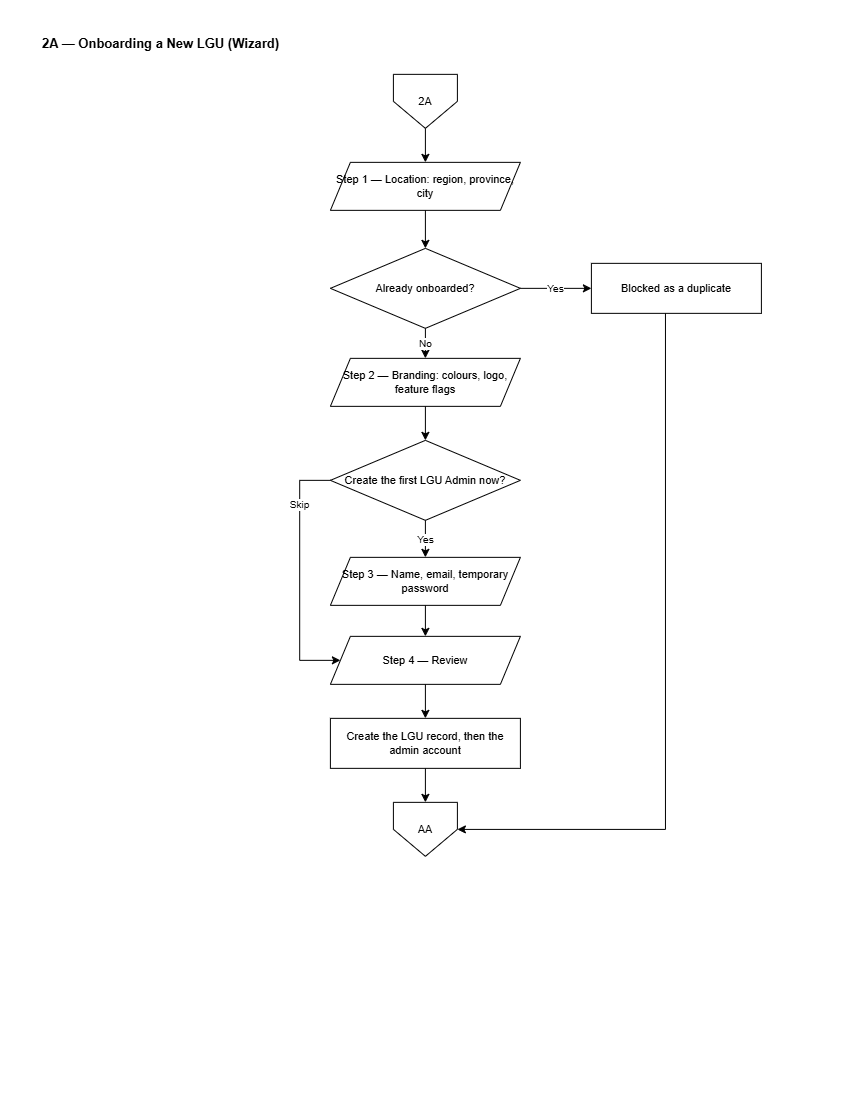

The diagram above was exported from draw.io. Its source (the exported page's mxGraphModel, read from the mxfile embedded in the PNG):
<mxGraphModel dx="1212" dy="628" grid="0" gridSize="10" guides="1" tooltips="1" connect="1" arrows="1" fold="1" page="1" pageScale="1" pageWidth="850" pageHeight="1100" math="0" shadow="0">
  <root>
    <mxCell id="0" />
    <mxCell id="1" parent="0" />
    <mxCell id="S2A-title" parent="1" style="text;html=1;align=left;verticalAlign=middle;strokeColor=none;fillColor=none;fontSize=13;fontStyle=1;fontColor=#000000;" value="2A — Onboarding a New LGU (Wizard)" vertex="1">
      <mxGeometry height="26" width="700" x="40" y="30" as="geometry" />
    </mxCell>
    <mxCell id="S2A-i" parent="1" style="shape=offPageConnector;whiteSpace=wrap;html=1;size=0.5;fillColor=#FFFFFF;strokeColor=#000000;fontColor=#000000;fontSize=11;" value="2A" vertex="1">
      <mxGeometry height="54" width="64" x="393" y="74" as="geometry" />
    </mxCell>
    <mxCell id="S2A-st1" parent="1" style="shape=parallelogram;perimeter=parallelogramPerimeter;fixedSize=1;whiteSpace=wrap;html=1;fillColor=#FFFFFF;strokeColor=#000000;fontColor=#000000;fontSize=11;" value="Step 1 — Location:&amp;#10;region, province, city" vertex="1">
      <mxGeometry height="48" width="190" x="330" y="162" as="geometry" />
    </mxCell>
    <mxCell id="S2A-dup" parent="1" style="rhombus;whiteSpace=wrap;html=1;fillColor=#FFFFFF;strokeColor=#000000;fontColor=#000000;fontSize=11;" value="Already onboarded?" vertex="1">
      <mxGeometry height="80" width="190" x="330" y="248" as="geometry" />
    </mxCell>
    <mxCell id="S2A-stop" parent="1" style="rounded=0;whiteSpace=wrap;html=1;fillColor=#FFFFFF;strokeColor=#000000;fontColor=#000000;fontSize=11;" value="Blocked as a duplicate" vertex="1">
      <mxGeometry height="50" width="170" x="591" y="263" as="geometry" />
    </mxCell>
    <mxCell id="S2A-st2" parent="1" style="shape=parallelogram;perimeter=parallelogramPerimeter;fixedSize=1;whiteSpace=wrap;html=1;fillColor=#FFFFFF;strokeColor=#000000;fontColor=#000000;fontSize=11;" value="Step 2 — Branding:&amp;#10;colours, logo, feature flags" vertex="1">
      <mxGeometry height="48" width="190" x="330" y="358" as="geometry" />
    </mxCell>
    <mxCell id="S2A-st3" parent="1" style="rhombus;whiteSpace=wrap;html=1;fillColor=#FFFFFF;strokeColor=#000000;fontColor=#000000;fontSize=11;" value="Create the first&amp;#10;LGU Admin now?" vertex="1">
      <mxGeometry height="80" width="190" x="330" y="440" as="geometry" />
    </mxCell>
    <mxCell id="S2A-acct" parent="1" style="shape=parallelogram;perimeter=parallelogramPerimeter;fixedSize=1;whiteSpace=wrap;html=1;fillColor=#FFFFFF;strokeColor=#000000;fontColor=#000000;fontSize=11;" value="Step 3 — Name, email,&amp;#10;temporary password" vertex="1">
      <mxGeometry height="48" width="190" x="330" y="557" as="geometry" />
    </mxCell>
    <mxCell id="S2A-st4" parent="1" style="shape=parallelogram;perimeter=parallelogramPerimeter;fixedSize=1;whiteSpace=wrap;html=1;fillColor=#FFFFFF;strokeColor=#000000;fontColor=#000000;fontSize=11;" value="Step 4 — Review" vertex="1">
      <mxGeometry height="48" width="190" x="330" y="636" as="geometry" />
    </mxCell>
    <mxCell id="S2A-save" parent="1" style="rounded=0;whiteSpace=wrap;html=1;fillColor=#FFFFFF;strokeColor=#000000;fontColor=#000000;fontSize=11;" value="Create the LGU record,&amp;#10;then the admin account" vertex="1">
      <mxGeometry height="50" width="190" x="330" y="718" as="geometry" />
    </mxCell>
    <mxCell id="S2A-o" parent="1" style="shape=offPageConnector;whiteSpace=wrap;html=1;size=0.5;fillColor=#FFFFFF;strokeColor=#000000;fontColor=#000000;fontSize=11;" value="AA" vertex="1">
      <mxGeometry height="54" width="64" x="393" y="802" as="geometry" />
    </mxCell>
    <mxCell id="S2A-e0" edge="1" parent="1" source="S2A-i" style="edgeStyle=orthogonalEdgeStyle;rounded=0;html=1;strokeColor=#000000;endArrow=classic;fontSize=10;" target="S2A-st1" value="">
      <mxGeometry relative="1" as="geometry" />
    </mxCell>
    <mxCell id="S2A-e1" edge="1" parent="1" source="S2A-st1" style="edgeStyle=orthogonalEdgeStyle;rounded=0;html=1;strokeColor=#000000;endArrow=classic;fontSize=10;" target="S2A-dup" value="">
      <mxGeometry relative="1" as="geometry" />
    </mxCell>
    <mxCell id="S2A-e2" edge="1" parent="1" source="S2A-dup" style="edgeStyle=orthogonalEdgeStyle;rounded=0;html=1;strokeColor=#000000;endArrow=classic;fontSize=10;" target="S2A-stop" value="Yes">
      <mxGeometry relative="1" as="geometry" />
    </mxCell>
    <mxCell id="S2A-e3" edge="1" parent="1" source="S2A-stop" style="edgeStyle=orthogonalEdgeStyle;rounded=0;html=1;strokeColor=#000000;endArrow=classic;fontSize=10;" target="S2A-o" value="">
      <mxGeometry relative="1" as="geometry">
        <Array as="points">
          <mxPoint x="665" y="829" />
        </Array>
      </mxGeometry>
    </mxCell>
    <mxCell id="S2A-e4" edge="1" parent="1" source="S2A-dup" style="edgeStyle=orthogonalEdgeStyle;rounded=0;html=1;strokeColor=#000000;endArrow=classic;fontSize=10;" target="S2A-st2" value="No">
      <mxGeometry relative="1" as="geometry" />
    </mxCell>
    <mxCell id="S2A-e5" edge="1" parent="1" source="S2A-st2" style="edgeStyle=orthogonalEdgeStyle;rounded=0;html=1;strokeColor=#000000;endArrow=classic;fontSize=10;" target="S2A-st3" value="">
      <mxGeometry relative="1" as="geometry" />
    </mxCell>
    <mxCell id="S2A-e6" edge="1" parent="1" source="S2A-st3" style="edgeStyle=orthogonalEdgeStyle;rounded=0;html=1;strokeColor=#000000;endArrow=classic;fontSize=10;" target="S2A-acct" value="Yes">
      <mxGeometry relative="1" as="geometry" />
    </mxCell>
    <mxCell id="S2A-e7" edge="1" parent="1" source="S2A-acct" style="edgeStyle=orthogonalEdgeStyle;rounded=0;html=1;strokeColor=#000000;endArrow=classic;fontSize=10;" target="S2A-st4" value="">
      <mxGeometry relative="1" as="geometry" />
    </mxCell>
    <mxCell id="S2A-e8" edge="1" parent="1" source="S2A-st3" style="edgeStyle=orthogonalEdgeStyle;rounded=0;html=1;strokeColor=#000000;endArrow=classic;fontSize=10;exitX=0;exitY=0.5;exitDx=0;exitDy=0;entryX=0;entryY=0.5;entryDx=0;entryDy=0;" target="S2A-st4" value="Skip">
      <mxGeometry relative="1" x="-0.5586" as="geometry">
        <mxPoint as="offset" />
        <Array as="points">
          <mxPoint x="299.33" y="480" />
          <mxPoint x="299.33" y="660" />
        </Array>
      </mxGeometry>
    </mxCell>
    <mxCell id="S2A-e9" edge="1" parent="1" source="S2A-st4" style="edgeStyle=orthogonalEdgeStyle;rounded=0;html=1;strokeColor=#000000;endArrow=classic;fontSize=10;" target="S2A-save" value="">
      <mxGeometry relative="1" as="geometry" />
    </mxCell>
    <mxCell id="S2A-e10" edge="1" parent="1" source="S2A-save" style="edgeStyle=orthogonalEdgeStyle;rounded=0;html=1;strokeColor=#000000;endArrow=classic;fontSize=10;" target="S2A-o" value="">
      <mxGeometry relative="1" as="geometry" />
    </mxCell>
  </root>
</mxGraphModel>